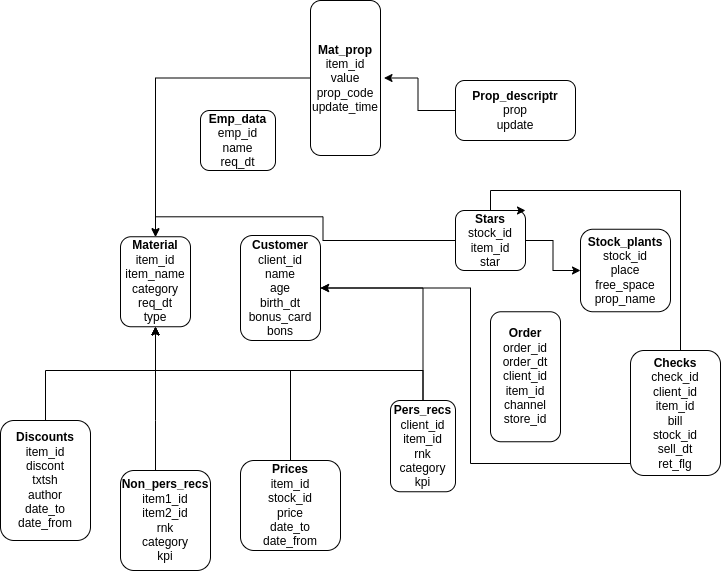

The diagram above was exported from draw.io. Its source (the exported page's mxGraphModel, read from the mxfile embedded in the PNG):
<mxGraphModel dx="1434" dy="881" grid="1" gridSize="10" guides="1" tooltips="1" connect="1" arrows="1" fold="1" page="1" pageScale="1" pageWidth="850" pageHeight="1100" math="0" shadow="0">
  <root>
    <mxCell id="0" />
    <mxCell id="1" parent="0" />
    <mxCell id="rjQneOzMlr2EsOjh4cI8-1" value="&lt;b&gt;Material&lt;/b&gt;&lt;br&gt;item_id&lt;br&gt;item_name&lt;br&gt;category&lt;br&gt;req_dt&lt;br&gt;type" style="rounded=1;whiteSpace=wrap;html=1;" parent="1" vertex="1">
      <mxGeometry x="160" y="236.25" width="70" height="90" as="geometry" />
    </mxCell>
    <mxCell id="rjQneOzMlr2EsOjh4cI8-2" value="&lt;b&gt;Customer&lt;/b&gt;&lt;br&gt;client_id&lt;br&gt;name&lt;br&gt;age&lt;br&gt;birth_dt&lt;br&gt;bonus_card&lt;br&gt;bons" style="rounded=1;whiteSpace=wrap;html=1;" parent="1" vertex="1">
      <mxGeometry x="280" y="235" width="80" height="105" as="geometry" />
    </mxCell>
    <mxCell id="rjQneOzMlr2EsOjh4cI8-3" value="&lt;b&gt;Order&lt;/b&gt;&lt;br&gt;order_id&lt;br&gt;order_dt&lt;br&gt;client_id&lt;br&gt;item_id&lt;br&gt;channel&lt;br&gt;store_id" style="rounded=1;whiteSpace=wrap;html=1;" parent="1" vertex="1">
      <mxGeometry x="530" y="311.25" width="70" height="130" as="geometry" />
    </mxCell>
    <mxCell id="e6y_So2-IaDQ9UEsysRl-5" style="edgeStyle=orthogonalEdgeStyle;rounded=0;orthogonalLoop=1;jettySize=auto;html=1;entryX=0.5;entryY=0;entryDx=0;entryDy=0;" parent="1" source="rjQneOzMlr2EsOjh4cI8-4" target="rjQneOzMlr2EsOjh4cI8-1" edge="1">
      <mxGeometry relative="1" as="geometry" />
    </mxCell>
    <mxCell id="rjQneOzMlr2EsOjh4cI8-4" value="&lt;b&gt;Mat_prop&lt;/b&gt;&lt;br&gt;item_id&lt;br&gt;value&lt;br&gt;prop_code&lt;br&gt;update_time" style="rounded=1;whiteSpace=wrap;html=1;" parent="1" vertex="1">
      <mxGeometry x="350" width="70" height="155" as="geometry" />
    </mxCell>
    <mxCell id="rjQneOzMlr2EsOjh4cI8-5" value="&lt;b&gt;Prop_descriptr&lt;/b&gt;&lt;br&gt;prop&lt;br&gt;update" style="rounded=1;whiteSpace=wrap;html=1;" parent="1" vertex="1">
      <mxGeometry x="495" y="80" width="120" height="60" as="geometry" />
    </mxCell>
    <mxCell id="rjQneOzMlr2EsOjh4cI8-6" value="&lt;b&gt;Stock_plants&lt;/b&gt;&lt;br&gt;stock_id&lt;br&gt;place&lt;br&gt;free_space&lt;br&gt;prop_name" style="rounded=1;whiteSpace=wrap;html=1;" parent="1" vertex="1">
      <mxGeometry x="620" y="228.75" width="90" height="82.5" as="geometry" />
    </mxCell>
    <mxCell id="rjQneOzMlr2EsOjh4cI8-20" style="edgeStyle=orthogonalEdgeStyle;rounded=0;orthogonalLoop=1;jettySize=auto;html=1;entryX=0;entryY=0.5;entryDx=0;entryDy=0;" parent="1" source="rjQneOzMlr2EsOjh4cI8-7" target="rjQneOzMlr2EsOjh4cI8-6" edge="1">
      <mxGeometry relative="1" as="geometry" />
    </mxCell>
    <mxCell id="e6y_So2-IaDQ9UEsysRl-4" style="edgeStyle=orthogonalEdgeStyle;rounded=0;orthogonalLoop=1;jettySize=auto;html=1;entryX=0.5;entryY=0;entryDx=0;entryDy=0;" parent="1" source="rjQneOzMlr2EsOjh4cI8-7" target="rjQneOzMlr2EsOjh4cI8-1" edge="1">
      <mxGeometry relative="1" as="geometry" />
    </mxCell>
    <mxCell id="rjQneOzMlr2EsOjh4cI8-7" value="&lt;b&gt;Stars&lt;/b&gt;&lt;br&gt;stock_id&lt;br&gt;item_id&lt;br&gt;star" style="rounded=1;whiteSpace=wrap;html=1;" parent="1" vertex="1">
      <mxGeometry x="495" y="210" width="70" height="60" as="geometry" />
    </mxCell>
    <mxCell id="rjQneOzMlr2EsOjh4cI8-21" style="edgeStyle=orthogonalEdgeStyle;rounded=0;orthogonalLoop=1;jettySize=auto;html=1;entryX=1;entryY=0.5;entryDx=0;entryDy=0;" parent="1" source="rjQneOzMlr2EsOjh4cI8-8" target="rjQneOzMlr2EsOjh4cI8-2" edge="1">
      <mxGeometry relative="1" as="geometry">
        <Array as="points">
          <mxPoint x="510" y="463" />
          <mxPoint x="510" y="288" />
        </Array>
      </mxGeometry>
    </mxCell>
    <mxCell id="e6y_So2-IaDQ9UEsysRl-3" style="edgeStyle=orthogonalEdgeStyle;rounded=0;orthogonalLoop=1;jettySize=auto;html=1;entryX=1;entryY=0;entryDx=0;entryDy=0;" parent="1" source="rjQneOzMlr2EsOjh4cI8-8" target="rjQneOzMlr2EsOjh4cI8-7" edge="1">
      <mxGeometry relative="1" as="geometry">
        <Array as="points">
          <mxPoint x="720" y="190" />
          <mxPoint x="530" y="190" />
          <mxPoint x="530" y="210" />
        </Array>
      </mxGeometry>
    </mxCell>
    <mxCell id="rjQneOzMlr2EsOjh4cI8-8" value="&lt;b&gt;Checks&lt;/b&gt;&lt;br&gt;check_id&lt;br&gt;client_id&lt;br&gt;item_id&lt;br&gt;bill&lt;br&gt;stock_id&lt;br&gt;sell_dt&lt;br&gt;ret_flg" style="rounded=1;whiteSpace=wrap;html=1;" parent="1" vertex="1">
      <mxGeometry x="670" y="350" width="90" height="125" as="geometry" />
    </mxCell>
    <mxCell id="rjQneOzMlr2EsOjh4cI8-9" value="&lt;b&gt;Emp_data&lt;/b&gt;&lt;br&gt;emp_id&lt;br&gt;name&lt;br&gt;req_dt" style="rounded=1;whiteSpace=wrap;html=1;" parent="1" vertex="1">
      <mxGeometry x="240" y="110" width="75" height="60" as="geometry" />
    </mxCell>
    <mxCell id="rjQneOzMlr2EsOjh4cI8-18" style="edgeStyle=orthogonalEdgeStyle;rounded=0;orthogonalLoop=1;jettySize=auto;html=1;entryX=1;entryY=0.5;entryDx=0;entryDy=0;exitX=0.5;exitY=0;exitDx=0;exitDy=0;" parent="1" source="rjQneOzMlr2EsOjh4cI8-10" target="rjQneOzMlr2EsOjh4cI8-2" edge="1">
      <mxGeometry relative="1" as="geometry" />
    </mxCell>
    <mxCell id="rjQneOzMlr2EsOjh4cI8-19" style="edgeStyle=orthogonalEdgeStyle;rounded=0;orthogonalLoop=1;jettySize=auto;html=1;entryX=0.5;entryY=1;entryDx=0;entryDy=0;" parent="1" source="rjQneOzMlr2EsOjh4cI8-10" target="rjQneOzMlr2EsOjh4cI8-1" edge="1">
      <mxGeometry relative="1" as="geometry">
        <Array as="points">
          <mxPoint x="463" y="370" />
          <mxPoint x="195" y="370" />
        </Array>
      </mxGeometry>
    </mxCell>
    <mxCell id="rjQneOzMlr2EsOjh4cI8-10" value="&lt;b&gt;Pers_recs&lt;/b&gt;&lt;br&gt;client_id&lt;br&gt;item_id&lt;br&gt;rnk&lt;br style=&quot;border-color: var(--border-color);&quot;&gt;category&lt;br style=&quot;border-color: var(--border-color);&quot;&gt;kpi" style="rounded=1;whiteSpace=wrap;html=1;" parent="1" vertex="1">
      <mxGeometry x="430" y="400" width="65" height="91.25" as="geometry" />
    </mxCell>
    <mxCell id="e6y_So2-IaDQ9UEsysRl-1" style="edgeStyle=orthogonalEdgeStyle;rounded=0;orthogonalLoop=1;jettySize=auto;html=1;entryX=0.5;entryY=1;entryDx=0;entryDy=0;" parent="1" source="rjQneOzMlr2EsOjh4cI8-11" target="rjQneOzMlr2EsOjh4cI8-1" edge="1">
      <mxGeometry relative="1" as="geometry">
        <Array as="points">
          <mxPoint x="195" y="420" />
          <mxPoint x="195" y="420" />
        </Array>
      </mxGeometry>
    </mxCell>
    <mxCell id="rjQneOzMlr2EsOjh4cI8-11" value="&lt;b&gt;Non_pers_recs&lt;/b&gt;&lt;br&gt;item1_id&lt;br&gt;item2_id&lt;br&gt;rnk&lt;br&gt;category&lt;br&gt;kpi" style="rounded=1;whiteSpace=wrap;html=1;" parent="1" vertex="1">
      <mxGeometry x="160" y="470" width="90" height="100" as="geometry" />
    </mxCell>
    <mxCell id="rjQneOzMlr2EsOjh4cI8-17" style="edgeStyle=orthogonalEdgeStyle;rounded=0;orthogonalLoop=1;jettySize=auto;html=1;" parent="1" source="rjQneOzMlr2EsOjh4cI8-12" target="rjQneOzMlr2EsOjh4cI8-1" edge="1">
      <mxGeometry relative="1" as="geometry">
        <Array as="points">
          <mxPoint x="85" y="370" />
          <mxPoint x="195" y="370" />
        </Array>
      </mxGeometry>
    </mxCell>
    <mxCell id="rjQneOzMlr2EsOjh4cI8-12" value="&lt;b&gt;Discounts&lt;/b&gt;&lt;br&gt;item_id&lt;br&gt;discont&lt;br&gt;txtsh&lt;br&gt;author&lt;br&gt;date_to&lt;br&gt;date_from" style="rounded=1;whiteSpace=wrap;html=1;" parent="1" vertex="1">
      <mxGeometry x="40" y="420" width="90" height="120" as="geometry" />
    </mxCell>
    <mxCell id="e6y_So2-IaDQ9UEsysRl-2" style="edgeStyle=orthogonalEdgeStyle;rounded=0;orthogonalLoop=1;jettySize=auto;html=1;" parent="1" source="rjQneOzMlr2EsOjh4cI8-13" target="rjQneOzMlr2EsOjh4cI8-1" edge="1">
      <mxGeometry relative="1" as="geometry">
        <Array as="points">
          <mxPoint x="330" y="370" />
          <mxPoint x="195" y="370" />
        </Array>
      </mxGeometry>
    </mxCell>
    <mxCell id="rjQneOzMlr2EsOjh4cI8-13" value="&lt;b&gt;Prices&lt;/b&gt;&lt;br&gt;item_id&lt;br&gt;stock_id&lt;br&gt;price&lt;br&gt;date_to&lt;br&gt;date_from" style="rounded=1;whiteSpace=wrap;html=1;" parent="1" vertex="1">
      <mxGeometry x="280" y="460" width="100" height="90" as="geometry" />
    </mxCell>
    <mxCell id="e6y_So2-IaDQ9UEsysRl-6" style="edgeStyle=orthogonalEdgeStyle;rounded=0;orthogonalLoop=1;jettySize=auto;html=1;entryX=1.05;entryY=0.5;entryDx=0;entryDy=0;entryPerimeter=0;" parent="1" source="rjQneOzMlr2EsOjh4cI8-5" target="rjQneOzMlr2EsOjh4cI8-4" edge="1">
      <mxGeometry relative="1" as="geometry" />
    </mxCell>
  </root>
</mxGraphModel>